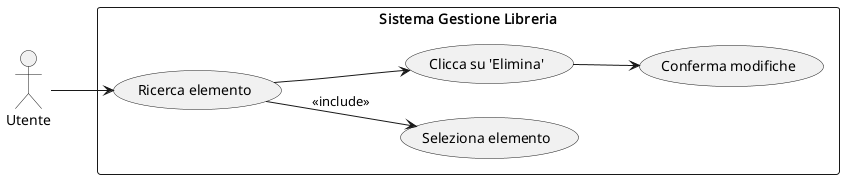

The diagram above was rendered by PlantUML. Its source (embedded in the PNG):
@startuml
left to right direction
skinparam packageStyle rectangle

actor Utente

rectangle "Sistema Gestione Libreria" {
    usecase "Seleziona elemento" as UCex
    usecase "Ricerca elemento" as UC1
    usecase "Clicca su 'Elimina'" as UC2
    usecase "Conferma modifiche" as UC3
}

Utente --> UC1
UC1 --> UCex: <<include>>
UC1 --> UC2
UC2 --> UC3
@enduml